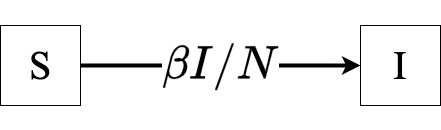

The diagram above was exported from draw.io. Its source (the exported page's mxGraphModel, read from the mxfile embedded in the PNG):
<mxGraphModel dx="954" dy="699" grid="1" gridSize="10" guides="1" tooltips="1" connect="1" arrows="1" fold="1" page="1" pageScale="1" pageWidth="850" pageHeight="1100" math="1" shadow="0">
  <root>
    <mxCell id="0" />
    <mxCell id="1" parent="0" />
    <mxCell id="wNtQ1tygLGW6gezR4yDm-4" value="$$\beta I / N$$" style="edgeStyle=orthogonalEdgeStyle;rounded=0;orthogonalLoop=1;jettySize=auto;html=1;exitX=1;exitY=0.5;exitDx=0;exitDy=0;entryX=0;entryY=0.5;entryDx=0;entryDy=0;fontSize=40;strokeWidth=4;" edge="1" parent="1" source="wNtQ1tygLGW6gezR4yDm-2" target="wNtQ1tygLGW6gezR4yDm-3">
      <mxGeometry relative="1" as="geometry" />
    </mxCell>
    <mxCell id="wNtQ1tygLGW6gezR4yDm-2" value="S" style="whiteSpace=wrap;html=1;aspect=fixed;fontSize=40;fontFamily=Times New Roman;" vertex="1" parent="1">
      <mxGeometry x="80" y="80" width="80" height="80" as="geometry" />
    </mxCell>
    <mxCell id="wNtQ1tygLGW6gezR4yDm-3" value="I" style="whiteSpace=wrap;html=1;aspect=fixed;fontSize=40;fontFamily=Times New Roman;" vertex="1" parent="1">
      <mxGeometry x="440" y="80" width="80" height="80" as="geometry" />
    </mxCell>
  </root>
</mxGraphModel>